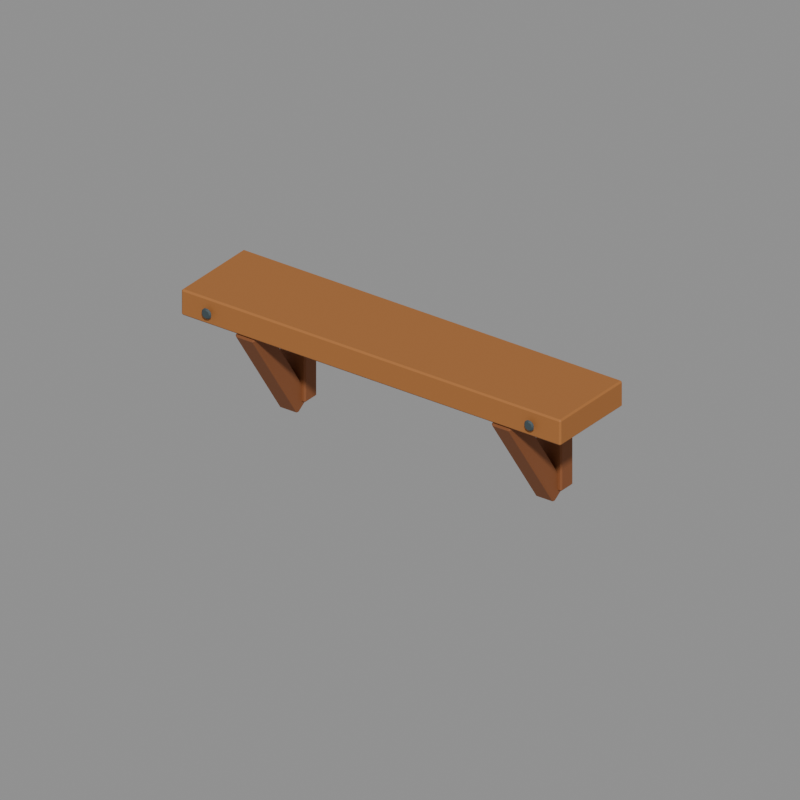 # Source: wall_shelf.blend  (saved by Blender 5.2.44; exported with 4.5.12 LTS)
import bpy
from mathutils import Matrix  # noqa: F401  (used for matrix-valued properties, if any)

bpy.ops.wm.read_factory_settings(use_empty=True)
scene = bpy.context.scene
scene.name = 'Asset_wall_shelf'

# ---- materials (node trees are filled in below, after node groups)
mat_main_oak2 = bpy.data.materials.new('Main_oak2')
mat_main_oak2.diffuse_color = (0.3864, 0.1441, 0.03434, 1.0)
mat_main_oak = bpy.data.materials.new('Main_oak')
mat_main_oak.diffuse_color = (0.2462, 0.08022, 0.02416, 1.0)
mat_main_metal = bpy.data.materials.new('Main_metal')
mat_main_metal.diffuse_color = (0.06663, 0.09306, 0.1022, 1.0)

# ---- material node trees
mat_main_oak2.use_nodes = True; mat_main_oak2.node_tree.nodes.clear()
_N = mat_main_oak2.node_tree.nodes; _L = mat_main_oak2.node_tree.links
n0 = _N.new('ShaderNodeBsdfPrincipled'); n0.name = 'Principled BSDF'; n0.location = (-200, 100)
n0.inputs[0].default_value = (0.3864, 0.1441, 0.03434, 1.0)
n0.inputs[2].default_value = 0.73
n0.inputs[10].default_value = 0.005
n1 = _N.new('ShaderNodeOutputMaterial'); n1.name = 'Material Output'; n1.location = (200, 100)
_L.new(n0.outputs[0], n1.inputs[0])
n1.is_active_output = True
mat_main_oak.use_nodes = True; mat_main_oak.node_tree.nodes.clear()
_N = mat_main_oak.node_tree.nodes; _L = mat_main_oak.node_tree.links
n0 = _N.new('ShaderNodeBsdfPrincipled'); n0.name = 'Principled BSDF'; n0.location = (-200, 100)
n0.inputs[0].default_value = (0.2462, 0.08022, 0.02416, 1.0)
n0.inputs[2].default_value = 0.73
n0.inputs[10].default_value = 0.005
n1 = _N.new('ShaderNodeOutputMaterial'); n1.name = 'Material Output'; n1.location = (200, 100)
_L.new(n0.outputs[0], n1.inputs[0])
n1.is_active_output = True
mat_main_metal.use_nodes = True; mat_main_metal.node_tree.nodes.clear()
_N = mat_main_metal.node_tree.nodes; _L = mat_main_metal.node_tree.links
n0 = _N.new('ShaderNodeBsdfPrincipled'); n0.name = 'Principled BSDF'; n0.location = (-200, 100)
n0.inputs[0].default_value = (0.06663, 0.09306, 0.1022, 1.0)
n0.inputs[1].default_value = 0.35
n0.inputs[2].default_value = 0.73
n0.inputs[10].default_value = 0.005
n1 = _N.new('ShaderNodeOutputMaterial'); n1.name = 'Material Output'; n1.location = (200, 100)
_L.new(n0.outputs[0], n1.inputs[0])
n1.is_active_output = True

# ---- cameras
cam_review_wall_shelf = bpy.data.cameras.new('Review_wall_shelf')
cam_review_wall_shelf.type = 'ORTHO'
cam_review_wall_shelf.ortho_scale = 2.72

# ---- meshes
me_wall_shelf_body_oak2_001 = bpy.data.meshes.new('wall_shelf_body_oak2.001')
me_wall_shelf_body_oak2_001.from_pydata([(-0.794, -0.18, -0.044), (-0.8, -0.174, -0.044), (-0.794, -0.174, -0.05), (0.794, -0.18, -0.044), (0.794, -0.174, -0.05), (0.8, -0.174, -0.044), (0.794, 0.18, -0.044), (0.8, 0.174, -0.044), (0.794, 0.174, -0.05), (-0.8, 0.174, -0.044), (-0.794, 0.18, -0.044), (-0.794, 0.174, -0.05), (-0.8, -0.174, 0.044), (-0.794, -0.18, 0.044), (-0.794, -0.174, 0.05), (0.794, -0.18, 0.044), (0.8, -0.174, 0.044), (0.794, -0.174, 0.05), (0.8, 0.174, 0.044), (0.794, 0.18, 0.044), (0.794, 0.174, 0.05), (-0.8, 0.174, 0.044), (-0.794, 0.174, 0.05), (-0.794, 0.18, 0.044)], [], [(0, 1, 2), (3, 4, 5), (6, 7, 8), (9, 10, 11), (12, 13, 14), (15, 16, 17), (18, 19, 20), (21, 22, 23), (4, 0, 2), (9, 2, 1), (11, 6, 8), (8, 5, 4), (22, 12, 14), (15, 14, 13), (18, 17, 16), (23, 20, 19), (13, 1, 0), (16, 3, 5), (19, 7, 6), (21, 10, 9), (3, 13, 0), (11, 4, 2), (1, 21, 9), (7, 16, 5), (10, 19, 6), (17, 22, 14), (4, 3, 0), (9, 11, 2), (11, 10, 6), (8, 7, 5), (22, 21, 12), (15, 17, 14), (18, 20, 17), (23, 22, 20), (13, 12, 1), (16, 15, 3), (19, 18, 7), (21, 23, 10), (3, 15, 13), (11, 8, 4), (1, 12, 21), (7, 18, 16), (10, 23, 19), (17, 20, 22)])
me_wall_shelf_body_oak2_001.materials.append(mat_main_oak2)
me_wall_shelf_body_oak2_001.update()
me_wall_shelf_body_oak_001 = bpy.data.meshes.new('wall_shelf_body_oak.001')
me_wall_shelf_body_oak_001.from_pydata([(-0.574, 0.08339, -0.4472), (-0.58, 0.08838, -0.4439), (-0.574, 0.09171, -0.4489), (-0.506, 0.08339, -0.4472), (-0.506, 0.09171, -0.4489), (-0.5, 0.08838, -0.4439), (-0.506, 0.15, -0.4028), (-0.5, 0.145, -0.4061), (-0.506, 0.1483, -0.4111), (-0.58, 0.145, -0.4061), (-0.574, 0.15, -0.4028), (-0.574, 0.1483, -0.4111), (-0.58, -0.165, -0.06385), (-0.574, -0.17, -0.06718), (-0.574, -0.1683, -0.05886), (-0.506, -0.17, -0.06718), (-0.5, -0.165, -0.06385), (-0.506, -0.1683, -0.05886), (-0.5, -0.1084, -0.02613), (-0.506, -0.1034, -0.0228), (-0.506, -0.1117, -0.02114), (-0.58, -0.1084, -0.02613), (-0.574, -0.1117, -0.02114), (-0.574, -0.1034, -0.0228), (-0.589, 0.105, -0.409), (-0.595, 0.111, -0.409), (-0.589, 0.111, -0.415), (-0.491, 0.105, -0.409), (-0.491, 0.111, -0.415), (-0.485, 0.111, -0.409), (-0.491, 0.175, -0.409), (-0.485, 0.169, -0.409), (-0.491, 0.169, -0.415), (-0.595, 0.169, -0.409), (-0.589, 0.175, -0.409), (-0.589, 0.169, -0.415), (-0.595, 0.111, 0.009), (-0.589, 0.105, 0.009), (-0.589, 0.111, 0.015), (-0.491, 0.105, 0.009), (-0.485, 0.111, 0.009), (-0.491, 0.111, 0.015), (-0.485, 0.169, 0.009), (-0.491, 0.175, 0.009), (-0.491, 0.169, 0.015), (-0.595, 0.169, 0.009), (-0.589, 0.169, 0.015), (-0.589, 0.175, 0.009), (0.506, 0.08339, -0.4472), (0.5, 0.08838, -0.4439), (0.506, 0.09171, -0.4489), (0.574, 0.08339, -0.4472), (0.574, 0.09171, -0.4489), (0.58, 0.08838, -0.4439), (0.574, 0.15, -0.4028), (0.58, 0.145, -0.4061), (0.574, 0.1483, -0.4111), (0.5, 0.145, -0.4061), (0.506, 0.15, -0.4028), (0.506, 0.1483, -0.4111), (0.5, -0.165, -0.06385), (0.506, -0.17, -0.06718), (0.506, -0.1683, -0.05886), (0.574, -0.17, -0.06718), (0.58, -0.165, -0.06385), (0.574, -0.1683, -0.05886), (0.58, -0.1084, -0.02613), (0.574, -0.1034, -0.0228), (0.574, -0.1117, -0.02114), (0.5, -0.1084, -0.02613), (0.506, -0.1117, -0.02114), (0.506, -0.1034, -0.0228), (0.491, 0.105, -0.409), (0.485, 0.111, -0.409), (0.491, 0.111, -0.415), (0.589, 0.105, -0.409), (0.589, 0.111, -0.415), (0.595, 0.111, -0.409), (0.589, 0.175, -0.409), (0.595, 0.169, -0.409), (0.589, 0.169, -0.415), (0.485, 0.169, -0.409), (0.491, 0.175, -0.409), (0.491, 0.169, -0.415), (0.485, 0.111, 0.009), (0.491, 0.105, 0.009), (0.491, 0.111, 0.015), (0.589, 0.105, 0.009), (0.595, 0.111, 0.009), (0.589, 0.111, 0.015), (0.595, 0.169, 0.009), (0.589, 0.175, 0.009), (0.589, 0.169, 0.015), (0.485, 0.169, 0.009), (0.491, 0.169, 0.015), (0.491, 0.175, 0.009)], [], [(0, 1, 2), (3, 4, 5), (6, 7, 8), (9, 10, 11), (12, 13, 14), (15, 16, 17), (18, 19, 20), (21, 22, 23), (24, 25, 26), (27, 28, 29), (30, 31, 32), (33, 34, 35), (36, 37, 38), (39, 40, 41), (42, 43, 44), (45, 46, 47), (48, 49, 50), (51, 52, 53), (54, 55, 56), (57, 58, 59), (60, 61, 62), (63, 64, 65), (66, 67, 68), (69, 70, 71), (72, 73, 74), (75, 76, 77), (78, 79, 80), (81, 82, 83), (84, 85, 86), (87, 88, 89), (90, 91, 92), (93, 94, 95), (4, 0, 2), (1, 11, 2), (11, 6, 8), (4, 7, 5), (22, 12, 14), (15, 14, 13), (18, 17, 16), (23, 20, 19), (0, 12, 1), (5, 15, 3), (19, 7, 6), (21, 10, 9), (28, 24, 26), (33, 26, 25), (35, 30, 32), (32, 29, 28), (46, 36, 38), (39, 38, 37), (42, 41, 40), (47, 44, 43), (37, 25, 24), (40, 27, 29), (43, 31, 30), (45, 34, 33), (52, 48, 50), (57, 50, 49), (59, 54, 56), (56, 53, 52), (70, 60, 62), (63, 62, 61), (66, 65, 64), (71, 68, 67), (61, 49, 48), (64, 51, 53), (54, 66, 55), (69, 58, 57), (76, 72, 74), (81, 74, 73), (83, 78, 80), (80, 77, 76), (94, 84, 86), (87, 86, 85), (90, 89, 88), (95, 92, 91), (85, 73, 72), (88, 75, 77), (91, 79, 78), (93, 82, 81), (3, 13, 0), (11, 4, 2), (1, 21, 9), (5, 18, 16), (10, 19, 6), (17, 22, 14), (27, 37, 24), (35, 28, 26), (25, 45, 33), (31, 40, 29), (34, 43, 30), (41, 46, 38), (51, 61, 48), (59, 52, 50), (49, 69, 57), (53, 66, 64), (58, 67, 54), (65, 70, 62), (75, 85, 72), (83, 76, 74), (73, 93, 81), (79, 88, 77), (82, 91, 78), (89, 94, 86), (4, 3, 0), (1, 9, 11), (11, 10, 6), (4, 8, 7), (22, 21, 12), (15, 17, 14), (18, 20, 17), (23, 22, 20), (0, 13, 12), (5, 16, 15), (19, 18, 7), (21, 23, 10), (28, 27, 24), (33, 35, 26), (35, 34, 30), (32, 31, 29), (46, 45, 36), (39, 41, 38), (42, 44, 41), (47, 46, 44), (37, 36, 25), (40, 39, 27), (43, 42, 31), (45, 47, 34), (52, 51, 48), (57, 59, 50), (59, 58, 54), (56, 55, 53), (70, 69, 60), (63, 65, 62), (66, 68, 65), (71, 70, 68), (61, 60, 49), (64, 63, 51), (54, 67, 66), (69, 71, 58), (76, 75, 72), (81, 83, 74), (83, 82, 78), (80, 79, 77), (94, 93, 84), (87, 89, 86), (90, 92, 89), (95, 94, 92), (85, 84, 73), (88, 87, 75), (91, 90, 79), (93, 95, 82), (3, 15, 13), (11, 8, 4), (1, 12, 21), (5, 7, 18), (10, 23, 19), (17, 20, 22), (27, 39, 37), (35, 32, 28), (25, 36, 45), (31, 42, 40), (34, 47, 43), (41, 44, 46), (51, 63, 61), (59, 56, 52), (49, 60, 69), (53, 55, 66), (58, 71, 67), (65, 68, 70), (75, 87, 85), (83, 80, 76), (73, 84, 93), (79, 90, 88), (82, 95, 91), (89, 92, 94)])
me_wall_shelf_body_oak_001.materials.append(mat_main_oak)
me_wall_shelf_body_oak_001.update()
me_wall_shelf_body_metal_001 = bpy.data.meshes.new('wall_shelf_body_metal.001')
me_wall_shelf_body_metal_001.from_pydata([(-0.6603, -0.196, -0.005543), (-0.6645, -0.19, 0.0), (-0.6603, -0.196, 0.005543), (-0.669, -0.19, 0.01096), (-0.67, -0.196, 0.01785), (-0.6621, -0.196, 0.01001), (-0.68, -0.19, 0.01551), (-0.6855, -0.196, 0.0197), (-0.6745, -0.196, 0.0197), (-0.691, -0.19, 0.01096), (-0.6979, -0.196, 0.01001), (-0.69, -0.196, 0.01785), (-0.6955, -0.19, 0.0), (-0.6997, -0.196, -0.005543), (-0.6997, -0.196, 0.005543), (-0.691, -0.19, -0.01096), (-0.69, -0.196, -0.01785), (-0.6979, -0.196, -0.01001), (-0.68, -0.19, -0.01551), (-0.6745, -0.196, -0.0197), (-0.6855, -0.196, -0.0197), (-0.669, -0.19, -0.01096), (-0.6621, -0.196, -0.01001), (-0.67, -0.196, -0.01785), (-0.6603, -0.196, -0.005543), (-0.6603, -0.196, 0.005543), (-0.6645, -0.202, 0.0), (-0.67, -0.196, 0.01785), (-0.669, -0.202, 0.01096), (-0.6621, -0.196, 0.01001), (-0.6855, -0.196, 0.0197), (-0.68, -0.202, 0.01551), (-0.6745, -0.196, 0.0197), (-0.6979, -0.196, 0.01001), (-0.691, -0.202, 0.01096), (-0.69, -0.196, 0.01785), (-0.6997, -0.196, -0.005543), (-0.6955, -0.202, 0.0), (-0.6997, -0.196, 0.005543), (-0.69, -0.196, -0.01785), (-0.691, -0.202, -0.01096), (-0.6979, -0.196, -0.01001), (-0.6745, -0.196, -0.0197), (-0.68, -0.202, -0.01551), (-0.6855, -0.196, -0.0197), (-0.6621, -0.196, -0.01001), (-0.669, -0.202, -0.01096), (-0.67, -0.196, -0.01785), (0.6997, -0.196, -0.005543), (0.6955, -0.19, 0.0), (0.6997, -0.196, 0.005543), (0.691, -0.19, 0.01096), (0.69, -0.196, 0.01785), (0.6979, -0.196, 0.01001), (0.68, -0.19, 0.01551), (0.6745, -0.196, 0.0197), (0.6855, -0.196, 0.0197), (0.669, -0.19, 0.01096), (0.6621, -0.196, 0.01001), (0.67, -0.196, 0.01785), (0.6645, -0.19, 0.0), (0.6603, -0.196, -0.005543), (0.6603, -0.196, 0.005543), (0.669, -0.19, -0.01096), (0.67, -0.196, -0.01785), (0.6621, -0.196, -0.01001), (0.68, -0.19, -0.01551), (0.6855, -0.196, -0.0197), (0.6745, -0.196, -0.0197), (0.691, -0.19, -0.01096), (0.6979, -0.196, -0.01001), (0.69, -0.196, -0.01785), (0.6997, -0.196, -0.005543), (0.6997, -0.196, 0.005543), (0.6955, -0.202, 0.0), (0.69, -0.196, 0.01785), (0.691, -0.202, 0.01096), (0.6979, -0.196, 0.01001), (0.6745, -0.196, 0.0197), (0.68, -0.202, 0.01551), (0.6855, -0.196, 0.0197), (0.6621, -0.196, 0.01001), (0.669, -0.202, 0.01096), (0.67, -0.196, 0.01785), (0.6603, -0.196, -0.005543), (0.6645, -0.202, 0.0), (0.6603, -0.196, 0.005543), (0.67, -0.196, -0.01785), (0.669, -0.202, -0.01096), (0.6621, -0.196, -0.01001), (0.6855, -0.196, -0.0197), (0.68, -0.202, -0.01551), (0.6745, -0.196, -0.0197), (0.6979, -0.196, -0.01001), (0.691, -0.202, -0.01096), (0.69, -0.196, -0.01785)], [], [(0, 1, 2), (3, 4, 5), (6, 7, 8), (9, 10, 11), (12, 13, 14), (15, 16, 17), (18, 19, 20), (21, 22, 23), (24, 25, 26), (27, 28, 29), (30, 31, 32), (33, 34, 35), (36, 37, 38), (39, 40, 41), (42, 43, 44), (45, 46, 47), (48, 49, 50), (51, 52, 53), (54, 55, 56), (57, 58, 59), (60, 61, 62), (63, 64, 65), (66, 67, 68), (69, 70, 71), (72, 73, 74), (75, 76, 77), (78, 79, 80), (81, 82, 83), (84, 85, 86), (87, 88, 89), (90, 91, 92), (93, 94, 95), (1, 5, 2), (29, 26, 25), (3, 8, 4), (32, 28, 27), (9, 7, 6), (30, 34, 31), (12, 10, 9), (33, 37, 34), (12, 17, 13), (41, 37, 36), (15, 20, 16), (44, 40, 39), (21, 19, 18), (42, 46, 43), (22, 1, 0), (26, 45, 24), (49, 53, 50), (77, 74, 73), (51, 56, 52), (80, 76, 75), (57, 55, 54), (78, 82, 79), (60, 58, 57), (81, 85, 82), (60, 65, 61), (89, 85, 84), (63, 68, 64), (92, 88, 87), (69, 67, 66), (90, 94, 91), (70, 49, 48), (74, 93, 72), (3, 1, 12), (40, 43, 46), (51, 49, 60), (88, 91, 94), (1, 3, 5), (29, 28, 26), (3, 6, 8), (32, 31, 28), (9, 11, 7), (30, 35, 34), (12, 14, 10), (33, 38, 37), (12, 15, 17), (41, 40, 37), (15, 18, 20), (44, 43, 40), (21, 23, 19), (42, 47, 46), (22, 21, 1), (26, 46, 45), (49, 51, 53), (77, 76, 74), (51, 54, 56), (80, 79, 76), (57, 59, 55), (78, 83, 82), (60, 62, 58), (81, 86, 85), (60, 63, 65), (89, 88, 85), (63, 66, 68), (92, 91, 88), (69, 71, 67), (90, 95, 94), (70, 69, 49), (74, 94, 93), (1, 21, 18), (18, 15, 1), (15, 12, 1), (12, 9, 6), (6, 3, 12), (46, 26, 34), (26, 28, 34), (28, 31, 34), (34, 37, 46), (37, 40, 46), (49, 69, 66), (66, 63, 49), (63, 60, 49), (60, 57, 54), (54, 51, 60), (94, 74, 82), (74, 76, 82), (76, 79, 82), (82, 85, 94), (85, 88, 94)])
me_wall_shelf_body_metal_001.materials.append(mat_main_metal)
me_wall_shelf_body_metal_001.update()

# ---- objects
ob_wall_shelf = bpy.data.objects.new('wall_shelf', None)
ob_wall_shelf__body__oak2 = bpy.data.objects.new('wall_shelf__body__oak2', me_wall_shelf_body_oak2_001)
ob_wall_shelf__body__oak = bpy.data.objects.new('wall_shelf__body__oak', me_wall_shelf_body_oak_001)
ob_wall_shelf__body__metal = bpy.data.objects.new('wall_shelf__body__metal', me_wall_shelf_body_metal_001)
ob_review_wall_shelf = bpy.data.objects.new('Review_wall_shelf', cam_review_wall_shelf)

# ---- transforms, parenting, visibility, modifiers, constraints
ob_wall_shelf.location = (0.0, 0.0, 0.0)
ob_wall_shelf__body__oak2.parent = ob_wall_shelf
ob_wall_shelf__body__oak2.location = (0.0, 0.0, 0.0)
ob_wall_shelf__body__oak.parent = ob_wall_shelf
ob_wall_shelf__body__oak.location = (0.0, 0.0, 0.0)
ob_wall_shelf__body__metal.parent = ob_wall_shelf
ob_wall_shelf__body__metal.location = (0.0, 0.0, 0.0)
ob_review_wall_shelf.location = (1.76, -2.411, 1.401)
ob_review_wall_shelf.rotation_euler = (1.078, -9.269e-08, 0.6327)

# ---- collection membership
scene.collection.objects.link(ob_wall_shelf)
scene.collection.objects.link(ob_wall_shelf__body__oak2)
scene.collection.objects.link(ob_wall_shelf__body__oak)
scene.collection.objects.link(ob_wall_shelf__body__metal)
scene.collection.objects.link(ob_review_wall_shelf)

# ---- scene / render settings (as saved in the file)
scene.camera = ob_review_wall_shelf
scene.frame_start = 1; scene.frame_end = 250; scene.frame_set(1)
scene.render.engine = 'BLENDER_WORKBENCH'
scene.render.image_settings.exr_codec = 'NONE'
scene.render.resolution_x = 400
scene.render.resolution_y = 400
scene.render.use_bake_clear = False
scene.render.bake_margin = 0
scene.render.bake_bias = 0.0
scene.render.bake_samples = 0
scene.render.simplify_subdivision_render = 0
scene.render.simplify_child_particles_render = 0.0
scene.render.compositor_device = 'GPU'
scene.eevee.use_volume_custom_range = False
scene.eevee.gtao_distance = 0.0
scene.eevee.use_fast_gi = False
scene.eevee.fast_gi_thickness_near = 0.1
scene.eevee.fast_gi_thickness_far = 0.0
scene.eevee.ray_tracing_options.screen_trace_thickness = 0.1
bpy.context.view_layer.update()

# ---- added for rendering (the .blend has no usable light): sun + grey world if the file has none
light_auto_sun = bpy.data.lights.new('AutoSun', 'SUN')
light_auto_sun.energy = 3.0
light_auto_sun.angle = 0.0523599
ob_auto_sun = bpy.data.objects.new('AutoSun', light_auto_sun)
scene.collection.objects.link(ob_auto_sun)
ob_auto_sun.rotation_euler = (0.872665, 0.174533, 0.523599)
if scene.world is None:
    world_auto = bpy.data.worlds.new('AutoWorld')
    world_auto.color = (0.3, 0.3, 0.3)
    scene.world = world_auto
bpy.context.view_layer.update()
